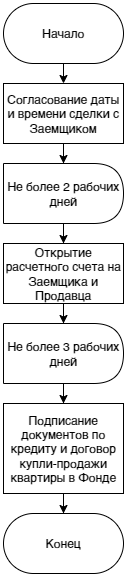

The diagram above was exported from draw.io. Its source (the exported page's mxGraphModel, read from the mxfile embedded in the PNG):
<mxGraphModel dx="1167" dy="1307" grid="1" gridSize="10" guides="1" tooltips="1" connect="1" arrows="1" fold="1" page="1" pageScale="1" pageWidth="827" pageHeight="1169" math="0" shadow="0">
  <root>
    <mxCell id="0" />
    <mxCell id="1" parent="0" />
    <mxCell id="bA_4YuGR4IpTnptAVS1W-7" value="" style="edgeStyle=orthogonalEdgeStyle;rounded=0;orthogonalLoop=1;jettySize=auto;html=1;" edge="1" parent="1" source="bA_4YuGR4IpTnptAVS1W-5" target="bA_4YuGR4IpTnptAVS1W-6">
      <mxGeometry relative="1" as="geometry" />
    </mxCell>
    <mxCell id="bA_4YuGR4IpTnptAVS1W-5" value="Начало" style="rounded=1;whiteSpace=wrap;html=1;arcSize=50;" vertex="1" parent="1">
      <mxGeometry x="140" y="40" width="120" height="60" as="geometry" />
    </mxCell>
    <mxCell id="bA_4YuGR4IpTnptAVS1W-9" value="" style="edgeStyle=orthogonalEdgeStyle;rounded=0;orthogonalLoop=1;jettySize=auto;html=1;" edge="1" parent="1" source="bA_4YuGR4IpTnptAVS1W-6" target="bA_4YuGR4IpTnptAVS1W-8">
      <mxGeometry relative="1" as="geometry" />
    </mxCell>
    <mxCell id="bA_4YuGR4IpTnptAVS1W-6" value="Подача заявки с пакетом документов на оформление ипотечного кредита" style="rounded=0;whiteSpace=wrap;html=1;" vertex="1" parent="1">
      <mxGeometry x="140" y="120" width="120" height="80" as="geometry" />
    </mxCell>
    <mxCell id="bA_4YuGR4IpTnptAVS1W-13" value="" style="edgeStyle=orthogonalEdgeStyle;rounded=0;orthogonalLoop=1;jettySize=auto;html=1;" edge="1" parent="1" source="bA_4YuGR4IpTnptAVS1W-8" target="bA_4YuGR4IpTnptAVS1W-12">
      <mxGeometry relative="1" as="geometry" />
    </mxCell>
    <mxCell id="bA_4YuGR4IpTnptAVS1W-8" value="Не более 3 рабочих дней" style="shape=delay;whiteSpace=wrap;html=1;" vertex="1" parent="1">
      <mxGeometry x="140" y="220" width="120" height="60" as="geometry" />
    </mxCell>
    <mxCell id="bA_4YuGR4IpTnptAVS1W-18" value="Нет" style="edgeStyle=orthogonalEdgeStyle;rounded=0;orthogonalLoop=1;jettySize=auto;html=1;exitX=0;exitY=0.5;exitDx=0;exitDy=0;" edge="1" parent="1" source="bA_4YuGR4IpTnptAVS1W-11" target="bA_4YuGR4IpTnptAVS1W-15">
      <mxGeometry x="-0.5789" y="-15" relative="1" as="geometry">
        <mxPoint x="15" y="-15" as="offset" />
      </mxGeometry>
    </mxCell>
    <mxCell id="bA_4YuGR4IpTnptAVS1W-27" value="Да" style="edgeStyle=orthogonalEdgeStyle;rounded=0;orthogonalLoop=1;jettySize=auto;html=1;exitX=1;exitY=0.5;exitDx=0;exitDy=0;entryX=0.5;entryY=0;entryDx=0;entryDy=0;" edge="1" parent="1" source="bA_4YuGR4IpTnptAVS1W-11" target="bA_4YuGR4IpTnptAVS1W-26">
      <mxGeometry x="-0.3846" y="-15" relative="1" as="geometry">
        <mxPoint x="15" y="-15" as="offset" />
      </mxGeometry>
    </mxCell>
    <mxCell id="bA_4YuGR4IpTnptAVS1W-11" value="Кредитная история хорошая?" style="rhombus;whiteSpace=wrap;html=1;" vertex="1" parent="1">
      <mxGeometry x="130" y="380" width="140" height="70" as="geometry" />
    </mxCell>
    <mxCell id="bA_4YuGR4IpTnptAVS1W-14" style="edgeStyle=orthogonalEdgeStyle;rounded=0;orthogonalLoop=1;jettySize=auto;html=1;exitX=0.5;exitY=1;exitDx=0;exitDy=0;" edge="1" parent="1" source="bA_4YuGR4IpTnptAVS1W-12" target="bA_4YuGR4IpTnptAVS1W-11">
      <mxGeometry relative="1" as="geometry" />
    </mxCell>
    <mxCell id="bA_4YuGR4IpTnptAVS1W-12" value="Проверка кредитной истории клиента в бюро кредитной истории&amp;nbsp;" style="rounded=0;whiteSpace=wrap;html=1;" vertex="1" parent="1">
      <mxGeometry x="140" y="300" width="120" height="60" as="geometry" />
    </mxCell>
    <mxCell id="bA_4YuGR4IpTnptAVS1W-19" style="edgeStyle=orthogonalEdgeStyle;rounded=0;orthogonalLoop=1;jettySize=auto;html=1;exitX=0.5;exitY=1;exitDx=0;exitDy=0;" edge="1" parent="1" source="bA_4YuGR4IpTnptAVS1W-15" target="bA_4YuGR4IpTnptAVS1W-17">
      <mxGeometry relative="1" as="geometry" />
    </mxCell>
    <mxCell id="bA_4YuGR4IpTnptAVS1W-15" value="Предложение клиенту проверить кредитную историю на наличине несоответствий" style="rounded=0;whiteSpace=wrap;html=1;" vertex="1" parent="1">
      <mxGeometry x="60" y="460" width="120" height="80" as="geometry" />
    </mxCell>
    <mxCell id="bA_4YuGR4IpTnptAVS1W-21" value="Да" style="edgeStyle=orthogonalEdgeStyle;rounded=0;orthogonalLoop=1;jettySize=auto;html=1;exitX=0;exitY=0.5;exitDx=0;exitDy=0;entryX=0;entryY=0.5;entryDx=0;entryDy=0;" edge="1" parent="1" source="bA_4YuGR4IpTnptAVS1W-16" target="bA_4YuGR4IpTnptAVS1W-6">
      <mxGeometry x="-0.8824" y="-20" relative="1" as="geometry">
        <mxPoint as="offset" />
      </mxGeometry>
    </mxCell>
    <mxCell id="bA_4YuGR4IpTnptAVS1W-23" value="Нет" style="edgeStyle=orthogonalEdgeStyle;rounded=0;orthogonalLoop=1;jettySize=auto;html=1;exitX=0.5;exitY=1;exitDx=0;exitDy=0;" edge="1" parent="1" source="bA_4YuGR4IpTnptAVS1W-16" target="bA_4YuGR4IpTnptAVS1W-22">
      <mxGeometry x="0.2" y="20" relative="1" as="geometry">
        <mxPoint as="offset" />
      </mxGeometry>
    </mxCell>
    <mxCell id="bA_4YuGR4IpTnptAVS1W-16" value="Несоответствия устранены?" style="rhombus;whiteSpace=wrap;html=1;" vertex="1" parent="1">
      <mxGeometry x="60" y="640" width="120" height="60" as="geometry" />
    </mxCell>
    <mxCell id="bA_4YuGR4IpTnptAVS1W-20" style="edgeStyle=orthogonalEdgeStyle;rounded=0;orthogonalLoop=1;jettySize=auto;html=1;exitX=0.5;exitY=1;exitDx=0;exitDy=0;" edge="1" parent="1" source="bA_4YuGR4IpTnptAVS1W-17" target="bA_4YuGR4IpTnptAVS1W-16">
      <mxGeometry relative="1" as="geometry" />
    </mxCell>
    <mxCell id="bA_4YuGR4IpTnptAVS1W-17" value="Не более 4 рабочих&lt;br&gt;дней" style="shape=delay;whiteSpace=wrap;html=1;" vertex="1" parent="1">
      <mxGeometry x="60" y="560" width="120" height="60" as="geometry" />
    </mxCell>
    <mxCell id="bA_4YuGR4IpTnptAVS1W-25" style="edgeStyle=orthogonalEdgeStyle;rounded=0;orthogonalLoop=1;jettySize=auto;html=1;exitX=0.5;exitY=1;exitDx=0;exitDy=0;" edge="1" parent="1" source="bA_4YuGR4IpTnptAVS1W-22" target="bA_4YuGR4IpTnptAVS1W-24">
      <mxGeometry relative="1" as="geometry" />
    </mxCell>
    <mxCell id="bA_4YuGR4IpTnptAVS1W-22" value="Отказ клиенту в оформлении ипотечного кредита" style="rounded=0;whiteSpace=wrap;html=1;" vertex="1" parent="1">
      <mxGeometry x="60" y="730" width="120" height="60" as="geometry" />
    </mxCell>
    <mxCell id="bA_4YuGR4IpTnptAVS1W-24" value="Конец" style="rounded=1;whiteSpace=wrap;html=1;arcSize=50;" vertex="1" parent="1">
      <mxGeometry x="60" y="810" width="120" height="60" as="geometry" />
    </mxCell>
    <mxCell id="bA_4YuGR4IpTnptAVS1W-29" style="edgeStyle=orthogonalEdgeStyle;rounded=0;orthogonalLoop=1;jettySize=auto;html=1;exitX=0.5;exitY=1;exitDx=0;exitDy=0;" edge="1" parent="1" source="bA_4YuGR4IpTnptAVS1W-26" target="bA_4YuGR4IpTnptAVS1W-28">
      <mxGeometry relative="1" as="geometry" />
    </mxCell>
    <mxCell id="bA_4YuGR4IpTnptAVS1W-26" value="Одобрение выдачи ипотечного кредита" style="rounded=0;whiteSpace=wrap;html=1;" vertex="1" parent="1">
      <mxGeometry x="230" y="460" width="120" height="60" as="geometry" />
    </mxCell>
    <mxCell id="bA_4YuGR4IpTnptAVS1W-31" style="edgeStyle=orthogonalEdgeStyle;rounded=0;orthogonalLoop=1;jettySize=auto;html=1;exitX=0.5;exitY=1;exitDx=0;exitDy=0;" edge="1" parent="1" source="bA_4YuGR4IpTnptAVS1W-28" target="bA_4YuGR4IpTnptAVS1W-30">
      <mxGeometry relative="1" as="geometry" />
    </mxCell>
    <mxCell id="bA_4YuGR4IpTnptAVS1W-28" value="Заказ отчета об оценке стоимости квартиры" style="rounded=0;whiteSpace=wrap;html=1;" vertex="1" parent="1">
      <mxGeometry x="230" y="540" width="120" height="60" as="geometry" />
    </mxCell>
    <mxCell id="bA_4YuGR4IpTnptAVS1W-33" style="edgeStyle=orthogonalEdgeStyle;rounded=0;orthogonalLoop=1;jettySize=auto;html=1;exitX=1;exitY=0.5;exitDx=0;exitDy=0;entryX=0;entryY=0.5;entryDx=0;entryDy=0;" edge="1" parent="1" source="bA_4YuGR4IpTnptAVS1W-30" target="bA_4YuGR4IpTnptAVS1W-32">
      <mxGeometry relative="1" as="geometry" />
    </mxCell>
    <mxCell id="bA_4YuGR4IpTnptAVS1W-30" value="Не более 3 рабочих дней" style="shape=delay;whiteSpace=wrap;html=1;" vertex="1" parent="1">
      <mxGeometry x="230" y="620" width="120" height="60" as="geometry" />
    </mxCell>
    <mxCell id="bA_4YuGR4IpTnptAVS1W-35" style="edgeStyle=orthogonalEdgeStyle;rounded=0;orthogonalLoop=1;jettySize=auto;html=1;exitX=0.5;exitY=1;exitDx=0;exitDy=0;" edge="1" parent="1" source="bA_4YuGR4IpTnptAVS1W-32" target="bA_4YuGR4IpTnptAVS1W-34">
      <mxGeometry relative="1" as="geometry" />
    </mxCell>
    <mxCell id="bA_4YuGR4IpTnptAVS1W-32" value="Заполнение документов на страхование" style="rounded=0;whiteSpace=wrap;html=1;" vertex="1" parent="1">
      <mxGeometry x="390" y="120" width="120" height="60" as="geometry" />
    </mxCell>
    <mxCell id="bA_4YuGR4IpTnptAVS1W-37" style="edgeStyle=orthogonalEdgeStyle;rounded=0;orthogonalLoop=1;jettySize=auto;html=1;exitX=0.5;exitY=1;exitDx=0;exitDy=0;" edge="1" parent="1" source="bA_4YuGR4IpTnptAVS1W-34" target="bA_4YuGR4IpTnptAVS1W-36">
      <mxGeometry relative="1" as="geometry" />
    </mxCell>
    <mxCell id="bA_4YuGR4IpTnptAVS1W-34" value="Не более 2 рабочих дней" style="shape=delay;whiteSpace=wrap;html=1;" vertex="1" parent="1">
      <mxGeometry x="390" y="200" width="120" height="60" as="geometry" />
    </mxCell>
    <mxCell id="bA_4YuGR4IpTnptAVS1W-39" style="edgeStyle=orthogonalEdgeStyle;rounded=0;orthogonalLoop=1;jettySize=auto;html=1;exitX=0.5;exitY=1;exitDx=0;exitDy=0;" edge="1" parent="1" source="bA_4YuGR4IpTnptAVS1W-36" target="bA_4YuGR4IpTnptAVS1W-38">
      <mxGeometry relative="1" as="geometry" />
    </mxCell>
    <mxCell id="bA_4YuGR4IpTnptAVS1W-36" value="Получение заключения страховой компании" style="rounded=0;whiteSpace=wrap;html=1;" vertex="1" parent="1">
      <mxGeometry x="390" y="280" width="120" height="60" as="geometry" />
    </mxCell>
    <mxCell id="bA_4YuGR4IpTnptAVS1W-42" style="edgeStyle=orthogonalEdgeStyle;rounded=0;orthogonalLoop=1;jettySize=auto;html=1;exitX=0.5;exitY=1;exitDx=0;exitDy=0;" edge="1" parent="1" source="bA_4YuGR4IpTnptAVS1W-38" target="bA_4YuGR4IpTnptAVS1W-41">
      <mxGeometry relative="1" as="geometry" />
    </mxCell>
    <mxCell id="bA_4YuGR4IpTnptAVS1W-38" value="Подписание документов" style="rounded=0;whiteSpace=wrap;html=1;" vertex="1" parent="1">
      <mxGeometry x="390" y="360" width="120" height="60" as="geometry" />
    </mxCell>
    <mxCell id="bA_4YuGR4IpTnptAVS1W-52" style="edgeStyle=orthogonalEdgeStyle;rounded=0;orthogonalLoop=1;jettySize=auto;html=1;exitX=0.5;exitY=1;exitDx=0;exitDy=0;" edge="1" parent="1" source="bA_4YuGR4IpTnptAVS1W-41" target="bA_4YuGR4IpTnptAVS1W-51">
      <mxGeometry relative="1" as="geometry" />
    </mxCell>
    <mxCell id="bA_4YuGR4IpTnptAVS1W-41" value="Регистрация сделки в &quot;Росреестре&quot;" style="rounded=0;whiteSpace=wrap;html=1;" vertex="1" parent="1">
      <mxGeometry x="390" y="440" width="120" height="60" as="geometry" />
    </mxCell>
    <mxCell id="bA_4YuGR4IpTnptAVS1W-47" style="edgeStyle=orthogonalEdgeStyle;rounded=0;orthogonalLoop=1;jettySize=auto;html=1;exitX=0.5;exitY=1;exitDx=0;exitDy=0;entryX=0.5;entryY=0;entryDx=0;entryDy=0;" edge="1" parent="1" source="bA_4YuGR4IpTnptAVS1W-43" target="bA_4YuGR4IpTnptAVS1W-45">
      <mxGeometry relative="1" as="geometry" />
    </mxCell>
    <mxCell id="bA_4YuGR4IpTnptAVS1W-43" value="Страхование приобретаемой квартиры" style="rounded=0;whiteSpace=wrap;html=1;" vertex="1" parent="1">
      <mxGeometry x="390" y="610" width="120" height="60" as="geometry" />
    </mxCell>
    <mxCell id="bA_4YuGR4IpTnptAVS1W-50" style="edgeStyle=orthogonalEdgeStyle;rounded=0;orthogonalLoop=1;jettySize=auto;html=1;exitX=0.5;exitY=1;exitDx=0;exitDy=0;entryX=1;entryY=0.5;entryDx=0;entryDy=0;" edge="1" parent="1" source="bA_4YuGR4IpTnptAVS1W-45" target="bA_4YuGR4IpTnptAVS1W-24">
      <mxGeometry relative="1" as="geometry" />
    </mxCell>
    <mxCell id="bA_4YuGR4IpTnptAVS1W-45" value="Выдача кредита Заемщику" style="rounded=0;whiteSpace=wrap;html=1;" vertex="1" parent="1">
      <mxGeometry x="390" y="700" width="120" height="60" as="geometry" />
    </mxCell>
    <mxCell id="bA_4YuGR4IpTnptAVS1W-53" style="edgeStyle=orthogonalEdgeStyle;rounded=0;orthogonalLoop=1;jettySize=auto;html=1;exitX=0.5;exitY=1;exitDx=0;exitDy=0;entryX=0.5;entryY=0;entryDx=0;entryDy=0;" edge="1" parent="1" source="bA_4YuGR4IpTnptAVS1W-51" target="bA_4YuGR4IpTnptAVS1W-43">
      <mxGeometry relative="1" as="geometry" />
    </mxCell>
    <mxCell id="bA_4YuGR4IpTnptAVS1W-51" value="Не более 2 рабочих дней" style="shape=delay;whiteSpace=wrap;html=1;" vertex="1" parent="1">
      <mxGeometry x="390" y="524" width="120" height="60" as="geometry" />
    </mxCell>
    <mxCell id="bA_4YuGR4IpTnptAVS1W-56" style="edgeStyle=orthogonalEdgeStyle;rounded=0;orthogonalLoop=1;jettySize=auto;html=1;exitX=0.5;exitY=1;exitDx=0;exitDy=0;entryX=0.5;entryY=0;entryDx=0;entryDy=0;" edge="1" parent="1" source="bA_4YuGR4IpTnptAVS1W-54" target="bA_4YuGR4IpTnptAVS1W-55">
      <mxGeometry relative="1" as="geometry" />
    </mxCell>
    <mxCell id="bA_4YuGR4IpTnptAVS1W-54" value="Начало" style="rounded=1;whiteSpace=wrap;html=1;arcSize=50;" vertex="1" parent="1">
      <mxGeometry x="870" y="110" width="120" height="60" as="geometry" />
    </mxCell>
    <mxCell id="bA_4YuGR4IpTnptAVS1W-59" style="edgeStyle=orthogonalEdgeStyle;rounded=0;orthogonalLoop=1;jettySize=auto;html=1;exitX=0.5;exitY=1;exitDx=0;exitDy=0;" edge="1" parent="1" source="bA_4YuGR4IpTnptAVS1W-55" target="bA_4YuGR4IpTnptAVS1W-57">
      <mxGeometry relative="1" as="geometry" />
    </mxCell>
    <mxCell id="bA_4YuGR4IpTnptAVS1W-55" value="Согласование даты и времени сделки с Заемщиком" style="rounded=0;whiteSpace=wrap;html=1;" vertex="1" parent="1">
      <mxGeometry x="870" y="190" width="120" height="60" as="geometry" />
    </mxCell>
    <mxCell id="bA_4YuGR4IpTnptAVS1W-62" style="edgeStyle=orthogonalEdgeStyle;rounded=0;orthogonalLoop=1;jettySize=auto;html=1;exitX=0.5;exitY=1;exitDx=0;exitDy=0;" edge="1" parent="1" source="bA_4YuGR4IpTnptAVS1W-57" target="bA_4YuGR4IpTnptAVS1W-60">
      <mxGeometry relative="1" as="geometry" />
    </mxCell>
    <mxCell id="bA_4YuGR4IpTnptAVS1W-57" value="Не более 2 рабочих дней" style="shape=delay;whiteSpace=wrap;html=1;" vertex="1" parent="1">
      <mxGeometry x="870" y="270" width="120" height="60" as="geometry" />
    </mxCell>
    <mxCell id="bA_4YuGR4IpTnptAVS1W-65" style="edgeStyle=orthogonalEdgeStyle;rounded=0;orthogonalLoop=1;jettySize=auto;html=1;exitX=0.5;exitY=1;exitDx=0;exitDy=0;" edge="1" parent="1" source="bA_4YuGR4IpTnptAVS1W-58" target="bA_4YuGR4IpTnptAVS1W-64">
      <mxGeometry relative="1" as="geometry" />
    </mxCell>
    <mxCell id="bA_4YuGR4IpTnptAVS1W-58" value="Не более 3 рабочих дней" style="shape=delay;whiteSpace=wrap;html=1;" vertex="1" parent="1">
      <mxGeometry x="870" y="430" width="120" height="60" as="geometry" />
    </mxCell>
    <mxCell id="bA_4YuGR4IpTnptAVS1W-63" style="edgeStyle=orthogonalEdgeStyle;rounded=0;orthogonalLoop=1;jettySize=auto;html=1;exitX=0.5;exitY=1;exitDx=0;exitDy=0;" edge="1" parent="1" source="bA_4YuGR4IpTnptAVS1W-60" target="bA_4YuGR4IpTnptAVS1W-58">
      <mxGeometry relative="1" as="geometry" />
    </mxCell>
    <mxCell id="bA_4YuGR4IpTnptAVS1W-60" value="Открытие расчетного счета на Заемщика и Продавца" style="rounded=0;whiteSpace=wrap;html=1;" vertex="1" parent="1">
      <mxGeometry x="870" y="350" width="120" height="60" as="geometry" />
    </mxCell>
    <mxCell id="bA_4YuGR4IpTnptAVS1W-67" style="edgeStyle=orthogonalEdgeStyle;rounded=0;orthogonalLoop=1;jettySize=auto;html=1;exitX=0.5;exitY=1;exitDx=0;exitDy=0;" edge="1" parent="1" source="bA_4YuGR4IpTnptAVS1W-64" target="bA_4YuGR4IpTnptAVS1W-66">
      <mxGeometry relative="1" as="geometry" />
    </mxCell>
    <mxCell id="bA_4YuGR4IpTnptAVS1W-64" value="Подписание документов по кредиту и договор купли-продажи квартиры в Фонде" style="rounded=0;whiteSpace=wrap;html=1;" vertex="1" parent="1">
      <mxGeometry x="870" y="510" width="120" height="90" as="geometry" />
    </mxCell>
    <mxCell id="bA_4YuGR4IpTnptAVS1W-66" value="Конец" style="rounded=1;whiteSpace=wrap;html=1;arcSize=50;" vertex="1" parent="1">
      <mxGeometry x="870" y="620" width="120" height="60" as="geometry" />
    </mxCell>
  </root>
</mxGraphModel>